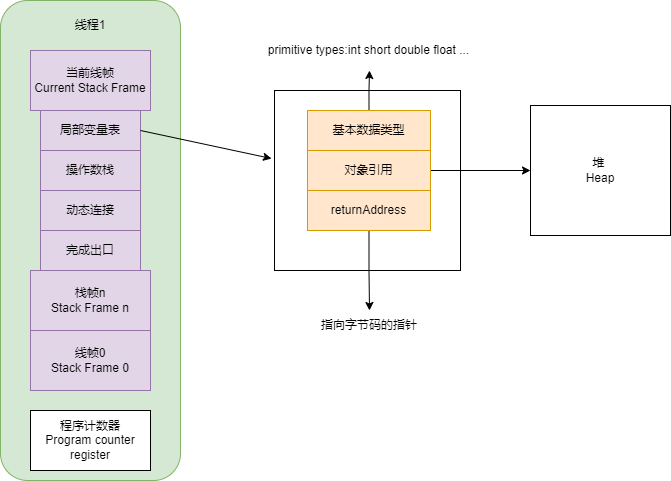

The diagram above was exported from draw.io. Its source (the exported page's mxGraphModel, read from the mxfile embedded in the PNG):
<mxGraphModel dx="782" dy="514" grid="1" gridSize="10" guides="1" tooltips="1" connect="1" arrows="1" fold="1" page="1" pageScale="1" pageWidth="827" pageHeight="1169" math="0" shadow="0">
  <root>
    <mxCell id="0" />
    <mxCell id="1" parent="0" />
    <mxCell id="ecDiVoV_0usV161Hp7b3-2" value="" style="rounded=1;whiteSpace=wrap;html=1;fillColor=#d5e8d4;strokeColor=#82b366;" vertex="1" parent="1">
      <mxGeometry x="80" y="90" width="180" height="480" as="geometry" />
    </mxCell>
    <mxCell id="ecDiVoV_0usV161Hp7b3-3" value="线程1" style="text;html=1;strokeColor=none;fillColor=none;align=center;verticalAlign=middle;whiteSpace=wrap;rounded=0;" vertex="1" parent="1">
      <mxGeometry x="140" y="100" width="60" height="30" as="geometry" />
    </mxCell>
    <mxCell id="ecDiVoV_0usV161Hp7b3-4" value="当前线帧&lt;br&gt;Current Stack Frame" style="rounded=0;whiteSpace=wrap;html=1;fillColor=#e1d5e7;strokeColor=#9673a6;" vertex="1" parent="1">
      <mxGeometry x="110" y="140" width="120" height="60" as="geometry" />
    </mxCell>
    <mxCell id="ecDiVoV_0usV161Hp7b3-5" value="局部变量表" style="rounded=0;whiteSpace=wrap;html=1;fillColor=#e1d5e7;strokeColor=#9673a6;" vertex="1" parent="1">
      <mxGeometry x="120" y="200" width="100" height="40" as="geometry" />
    </mxCell>
    <mxCell id="ecDiVoV_0usV161Hp7b3-6" value="操作数栈" style="rounded=0;whiteSpace=wrap;html=1;fillColor=#e1d5e7;strokeColor=#9673a6;" vertex="1" parent="1">
      <mxGeometry x="120" y="240" width="100" height="40" as="geometry" />
    </mxCell>
    <mxCell id="ecDiVoV_0usV161Hp7b3-7" value="动态连接" style="rounded=0;whiteSpace=wrap;html=1;fillColor=#e1d5e7;strokeColor=#9673a6;" vertex="1" parent="1">
      <mxGeometry x="120" y="280" width="100" height="40" as="geometry" />
    </mxCell>
    <mxCell id="ecDiVoV_0usV161Hp7b3-8" value="完成出口" style="rounded=0;whiteSpace=wrap;html=1;fillColor=#e1d5e7;strokeColor=#9673a6;" vertex="1" parent="1">
      <mxGeometry x="120" y="320" width="100" height="40" as="geometry" />
    </mxCell>
    <mxCell id="ecDiVoV_0usV161Hp7b3-9" value="栈帧n&lt;br&gt;Stack Frame n" style="rounded=0;whiteSpace=wrap;html=1;fillColor=#e1d5e7;strokeColor=#9673a6;" vertex="1" parent="1">
      <mxGeometry x="110" y="360" width="120" height="60" as="geometry" />
    </mxCell>
    <mxCell id="ecDiVoV_0usV161Hp7b3-10" value="线帧0&lt;br&gt;Stack Frame 0" style="rounded=0;whiteSpace=wrap;html=1;fillColor=#e1d5e7;strokeColor=#9673a6;" vertex="1" parent="1">
      <mxGeometry x="110" y="420" width="120" height="60" as="geometry" />
    </mxCell>
    <mxCell id="ecDiVoV_0usV161Hp7b3-11" value="程序计数器&lt;br&gt;Program counter register" style="rounded=0;whiteSpace=wrap;html=1;" vertex="1" parent="1">
      <mxGeometry x="110" y="500" width="120" height="60" as="geometry" />
    </mxCell>
    <mxCell id="ecDiVoV_0usV161Hp7b3-12" value="" style="rounded=0;whiteSpace=wrap;html=1;" vertex="1" parent="1">
      <mxGeometry x="354" y="180" width="186" height="180" as="geometry" />
    </mxCell>
    <mxCell id="ecDiVoV_0usV161Hp7b3-16" style="edgeStyle=orthogonalEdgeStyle;rounded=0;orthogonalLoop=1;jettySize=auto;html=1;exitX=0.5;exitY=0;exitDx=0;exitDy=0;" edge="1" parent="1" source="ecDiVoV_0usV161Hp7b3-13">
      <mxGeometry relative="1" as="geometry">
        <mxPoint x="449" y="160" as="targetPoint" />
      </mxGeometry>
    </mxCell>
    <mxCell id="ecDiVoV_0usV161Hp7b3-13" value="基本数据类型" style="rounded=0;whiteSpace=wrap;html=1;fillColor=#ffe6cc;strokeColor=#d79b00;" vertex="1" parent="1">
      <mxGeometry x="387" y="200" width="123" height="40" as="geometry" />
    </mxCell>
    <mxCell id="ecDiVoV_0usV161Hp7b3-22" style="edgeStyle=orthogonalEdgeStyle;rounded=0;orthogonalLoop=1;jettySize=auto;html=1;exitX=1;exitY=0.5;exitDx=0;exitDy=0;entryX=0;entryY=0.5;entryDx=0;entryDy=0;" edge="1" parent="1" source="ecDiVoV_0usV161Hp7b3-14" target="ecDiVoV_0usV161Hp7b3-21">
      <mxGeometry relative="1" as="geometry" />
    </mxCell>
    <mxCell id="ecDiVoV_0usV161Hp7b3-14" value="对象引用" style="rounded=0;whiteSpace=wrap;html=1;fillColor=#ffe6cc;strokeColor=#d79b00;" vertex="1" parent="1">
      <mxGeometry x="387" y="240" width="123" height="40" as="geometry" />
    </mxCell>
    <mxCell id="ecDiVoV_0usV161Hp7b3-19" style="edgeStyle=orthogonalEdgeStyle;rounded=0;orthogonalLoop=1;jettySize=auto;html=1;exitX=0.5;exitY=1;exitDx=0;exitDy=0;" edge="1" parent="1" source="ecDiVoV_0usV161Hp7b3-15">
      <mxGeometry relative="1" as="geometry">
        <mxPoint x="449" y="400" as="targetPoint" />
      </mxGeometry>
    </mxCell>
    <mxCell id="ecDiVoV_0usV161Hp7b3-15" value="returnAddress" style="rounded=0;whiteSpace=wrap;html=1;fillColor=#ffe6cc;strokeColor=#d79b00;" vertex="1" parent="1">
      <mxGeometry x="387" y="280" width="123" height="40" as="geometry" />
    </mxCell>
    <mxCell id="ecDiVoV_0usV161Hp7b3-17" value="primitive types:int short double float ..." style="text;html=1;strokeColor=none;fillColor=none;align=center;verticalAlign=middle;whiteSpace=wrap;rounded=0;" vertex="1" parent="1">
      <mxGeometry x="342" y="130" width="213" height="20" as="geometry" />
    </mxCell>
    <mxCell id="ecDiVoV_0usV161Hp7b3-20" value="指向字节码的指针" style="text;html=1;strokeColor=none;fillColor=none;align=center;verticalAlign=middle;whiteSpace=wrap;rounded=0;" vertex="1" parent="1">
      <mxGeometry x="353.5" y="400" width="190" height="30" as="geometry" />
    </mxCell>
    <mxCell id="ecDiVoV_0usV161Hp7b3-21" value="堆&amp;nbsp;&lt;br&gt;Heap" style="rounded=0;whiteSpace=wrap;html=1;" vertex="1" parent="1">
      <mxGeometry x="610" y="195" width="140" height="130" as="geometry" />
    </mxCell>
    <mxCell id="ecDiVoV_0usV161Hp7b3-23" style="rounded=0;orthogonalLoop=1;jettySize=auto;html=1;exitX=1;exitY=0.5;exitDx=0;exitDy=0;entryX=-0.016;entryY=0.378;entryDx=0;entryDy=0;endArrow=classic;endFill=1;entryPerimeter=0;" edge="1" parent="1" source="ecDiVoV_0usV161Hp7b3-5" target="ecDiVoV_0usV161Hp7b3-12">
      <mxGeometry relative="1" as="geometry" />
    </mxCell>
  </root>
</mxGraphModel>